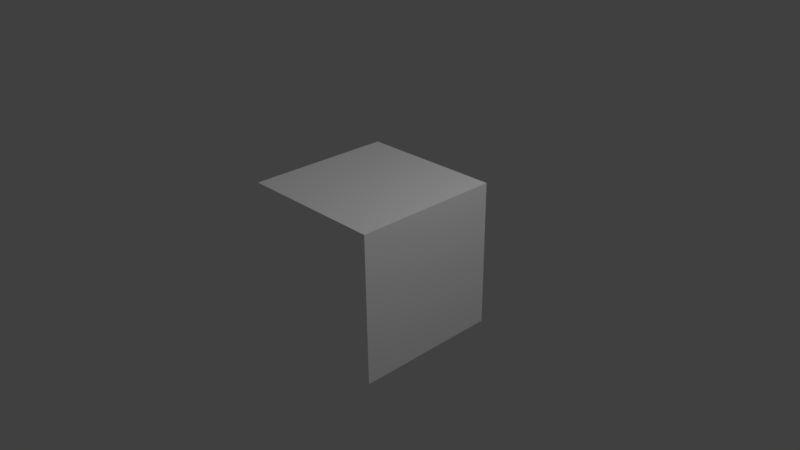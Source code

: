 # Source: testcubeblend.blend  (saved by Blender 2.77.0; exported with 4.5.12 LTS)
import bpy
from mathutils import Matrix  # noqa: F401  (used for matrix-valued properties, if any)

bpy.ops.wm.read_factory_settings(use_empty=True)
scene = bpy.context.scene
scene.name = 'Scene'

# ---- collections
col_collection_1 = bpy.data.collections.new('Collection 1'); scene.collection.children.link(col_collection_1)

# ---- materials (node trees are filled in below, after node groups)
mat_material = bpy.data.materials.new('Material')
mat_material.alpha_threshold = 0.0
mat_material.use_transparent_shadow = False
mat_material.diffuse_color = (1.0, 1.0, 1.0, 1.0)
mat_material.roughness = 0.5
mat_material.specular_intensity = 0.5317
mat_material.line_color = (0.0, 0.0, 0.0, 1.0)

# ---- material node trees

# ---- world
world_world = bpy.data.worlds.new('World'); scene.world = world_world
world_world.color = (0.05088, 0.05088, 0.05088)
world_world.use_sun_shadow = False
world_world.sun_shadow_jitter_overblur = 0.0
world_world.cycles.sampling_method = 'MANUAL'

# ---- cameras
cam_camera = bpy.data.cameras.new('Camera')
cam_camera.clip_end = 100.0
cam_camera.lens = 35.0
cam_camera.sensor_width = 32.0
cam_camera.sensor_height = 18.0
cam_camera.ortho_scale = 7.314
cam_camera.dof.focus_distance = 0.0
cam_camera.dof.aperture_fstop = 128.0

# ---- lights
light_lamp = bpy.data.lights.new('Lamp', 'POINT')
light_lamp.transmission_factor = 0.0
light_lamp.cutoff_distance = 30.0
light_lamp.energy = 272.0
light_lamp.shadow_buffer_clip_start = 1.001
light_lamp.shadow_soft_size = 0.1
light_lamp.shadow_maximum_resolution = 0.006
light_lamp.use_absolute_resolution = True

# ---- meshes
me_cube = bpy.data.meshes.new('Cube')
me_cube.from_pydata([(1.0, 1.0, -1.0), (1.0, -1.0, -1.0), (-1.0, -1.0, -1.0), (-1.0, 1.0, -1.0), (1.0, 1.0, 1.0), (1.0, -1.0, 1.0), (-1.0, -1.0, 1.0), (-1.0, 1.0, 1.0)], [], [(0, 1, 2, 3), (4, 7, 6, 5), (0, 4, 5, 1), (1, 5, 6, 2), (2, 6, 7, 3), (4, 0, 3, 7)])
me_cube.materials.append(mat_material)
me_cube.use_remesh_preserve_volume = False
me_cube.use_remesh_preserve_attributes = False
me_cube.use_mirror_vertex_groups = False
me_cube.update()

# ---- objects
ob_cube = bpy.data.objects.new('Cube', me_cube)
ob_lamp = bpy.data.objects.new('Lamp', light_lamp)
ob_camera = bpy.data.objects.new('Camera', cam_camera)

# ---- transforms, parenting, visibility, modifiers, constraints
ob_cube.location = (0.0, 0.0, 0.0)
ob_cube.lock_rotations_4d = False
ob_cube.empty_display_type = 'ARROWS'
ob_cube.lineart.crease_threshold = 0.0
ob_lamp.location = (4.076, 1.005, 5.904)
ob_lamp.rotation_euler = (0.6503, 0.05522, 1.866)
ob_lamp.lock_rotations_4d = False
ob_lamp.empty_display_type = 'ARROWS'
ob_lamp.color = (0.0, 0.0, 0.0, 0.0)
ob_lamp.lineart.crease_threshold = 0.0
ob_camera.location = (7.481, -6.508, 5.344)
ob_camera.rotation_euler = (1.109, 0.01082, 0.8149)
ob_camera.lock_rotations_4d = False
ob_camera.empty_display_type = 'ARROWS'
ob_camera.color = (0.0, 0.0, 0.0, 0.0)
ob_camera.display_type = 'WIRE'
ob_camera.lineart.crease_threshold = 0.0

# ---- collection membership
col_collection_1.objects.link(ob_cube)
col_collection_1.objects.link(ob_lamp)
col_collection_1.objects.link(ob_camera)

# ---- scene / render settings (as saved in the file)
scene.camera = ob_camera
scene.frame_start = 1; scene.frame_end = 250; scene.frame_set(1)
scene.render.engine = 'BLENDER_EEVEE_NEXT'
scene.render.resolution_percentage = 50
scene.render.dither_intensity = 0.0
scene.cycles.use_denoising = False
scene.cycles.samples = 128
scene.cycles.sampling_pattern = 'TABULATED_SOBOL'
scene.cycles.light_sampling_threshold = 0.0
scene.cycles.use_adaptive_sampling = False
scene.cycles.use_light_tree = False
scene.cycles.blur_glossy = 0.0
scene.cycles.sample_clamp_indirect = 0.0
scene.view_settings.view_transform = 'Standard'
bpy.context.view_layer.update()
